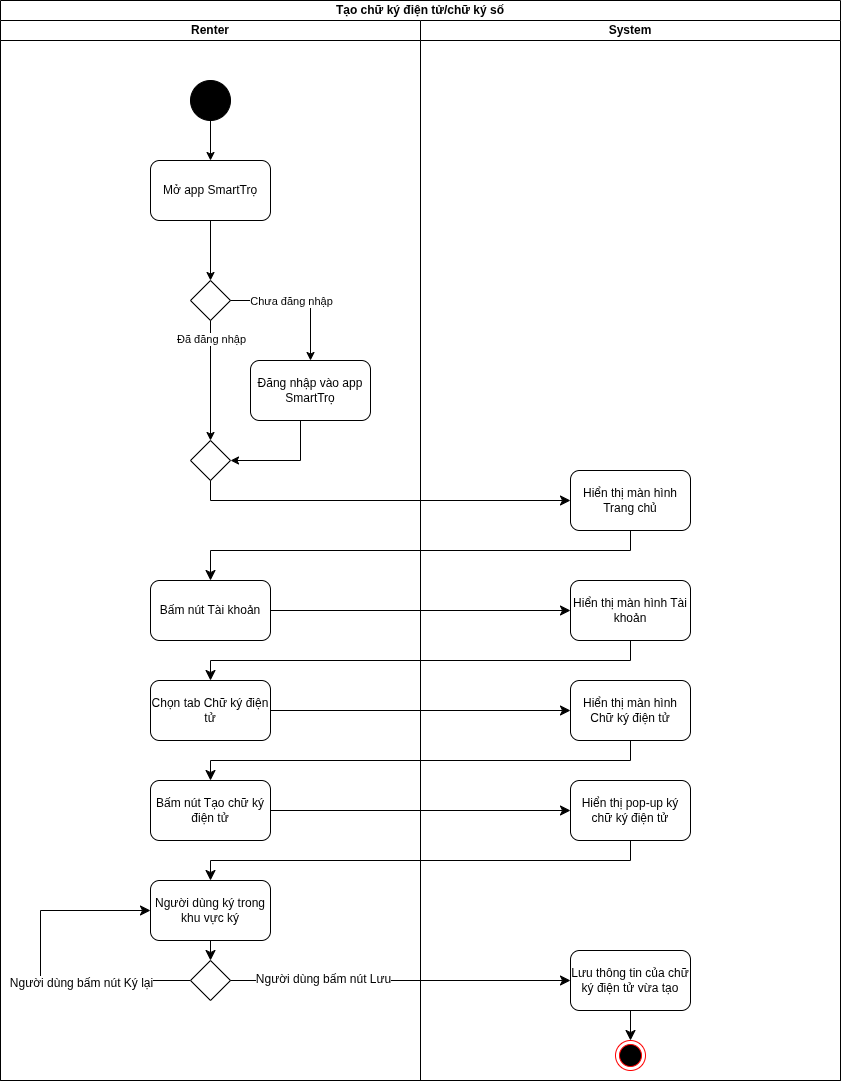

The diagram above was exported from draw.io. Its source (the exported page's mxGraphModel, read from the mxfile embedded in the PNG):
<mxGraphModel dx="1301" dy="784" grid="1" gridSize="10" guides="1" tooltips="1" connect="1" arrows="1" fold="1" page="1" pageScale="1" pageWidth="850" pageHeight="1100" math="0" shadow="0">
  <root>
    <mxCell id="IhSGXRKd_vC9O9eFXYgB-0" />
    <mxCell id="IhSGXRKd_vC9O9eFXYgB-1" parent="IhSGXRKd_vC9O9eFXYgB-0" />
    <mxCell id="IhSGXRKd_vC9O9eFXYgB-2" value="Tạo chữ ký điện tử/chữ ký số" style="swimlane;startSize=20;whiteSpace=wrap;html=1;" parent="IhSGXRKd_vC9O9eFXYgB-1" vertex="1">
      <mxGeometry width="840" height="1080" as="geometry" />
    </mxCell>
    <mxCell id="IhSGXRKd_vC9O9eFXYgB-3" value="Renter" style="swimlane;startSize=20;whiteSpace=wrap;html=1;" parent="IhSGXRKd_vC9O9eFXYgB-2" vertex="1">
      <mxGeometry y="20" width="420" height="1060" as="geometry" />
    </mxCell>
    <mxCell id="IhSGXRKd_vC9O9eFXYgB-4" style="edgeStyle=orthogonalEdgeStyle;rounded=0;orthogonalLoop=1;jettySize=auto;html=1;entryX=0.5;entryY=0;entryDx=0;entryDy=0;" parent="IhSGXRKd_vC9O9eFXYgB-3" source="IhSGXRKd_vC9O9eFXYgB-5" target="IhSGXRKd_vC9O9eFXYgB-6" edge="1">
      <mxGeometry relative="1" as="geometry" />
    </mxCell>
    <mxCell id="IhSGXRKd_vC9O9eFXYgB-5" value="" style="ellipse;whiteSpace=wrap;html=1;aspect=fixed;fillColor=#000000;" parent="IhSGXRKd_vC9O9eFXYgB-3" vertex="1">
      <mxGeometry x="190" y="60" width="40" height="40" as="geometry" />
    </mxCell>
    <mxCell id="IhSGXRKd_vC9O9eFXYgB-6" value="Mở app SmartTrọ" style="rounded=1;whiteSpace=wrap;html=1;" parent="IhSGXRKd_vC9O9eFXYgB-3" vertex="1">
      <mxGeometry x="150" y="140" width="120" height="60" as="geometry" />
    </mxCell>
    <mxCell id="IhSGXRKd_vC9O9eFXYgB-7" value="" style="rhombus;whiteSpace=wrap;html=1;" parent="IhSGXRKd_vC9O9eFXYgB-3" vertex="1">
      <mxGeometry x="190" y="260" width="40" height="40" as="geometry" />
    </mxCell>
    <mxCell id="IhSGXRKd_vC9O9eFXYgB-8" style="edgeStyle=orthogonalEdgeStyle;rounded=0;orthogonalLoop=1;jettySize=auto;html=1;entryX=0.5;entryY=0;entryDx=0;entryDy=0;" parent="IhSGXRKd_vC9O9eFXYgB-3" source="IhSGXRKd_vC9O9eFXYgB-7" target="IhSGXRKd_vC9O9eFXYgB-10" edge="1">
      <mxGeometry relative="1" as="geometry" />
    </mxCell>
    <mxCell id="IhSGXRKd_vC9O9eFXYgB-9" value="Chưa đăng nhập" style="edgeLabel;html=1;align=center;verticalAlign=middle;resizable=0;points=[];" parent="IhSGXRKd_vC9O9eFXYgB-8" connectable="0" vertex="1">
      <mxGeometry x="-0.2857" y="3" relative="1" as="geometry">
        <mxPoint x="10" y="3" as="offset" />
      </mxGeometry>
    </mxCell>
    <mxCell id="IhSGXRKd_vC9O9eFXYgB-10" value="Đăng nhập vào app SmartTrọ" style="rounded=1;whiteSpace=wrap;html=1;" parent="IhSGXRKd_vC9O9eFXYgB-3" vertex="1">
      <mxGeometry x="250" y="340" width="120" height="60" as="geometry" />
    </mxCell>
    <mxCell id="IhSGXRKd_vC9O9eFXYgB-11" style="edgeStyle=orthogonalEdgeStyle;rounded=0;orthogonalLoop=1;jettySize=auto;html=1;entryX=0.5;entryY=0;entryDx=0;entryDy=0;" parent="IhSGXRKd_vC9O9eFXYgB-3" source="IhSGXRKd_vC9O9eFXYgB-7" target="IhSGXRKd_vC9O9eFXYgB-14" edge="1">
      <mxGeometry relative="1" as="geometry">
        <mxPoint x="100" y="460" as="targetPoint" />
        <Array as="points" />
      </mxGeometry>
    </mxCell>
    <mxCell id="IhSGXRKd_vC9O9eFXYgB-12" value="Đã đăng nhập" style="edgeLabel;html=1;align=center;verticalAlign=middle;resizable=0;points=[];" parent="IhSGXRKd_vC9O9eFXYgB-11" connectable="0" vertex="1">
      <mxGeometry x="-0.4429" relative="1" as="geometry">
        <mxPoint y="-15" as="offset" />
      </mxGeometry>
    </mxCell>
    <mxCell id="IhSGXRKd_vC9O9eFXYgB-13" style="edgeStyle=orthogonalEdgeStyle;rounded=0;orthogonalLoop=1;jettySize=auto;html=1;entryX=1;entryY=0.5;entryDx=0;entryDy=0;" parent="IhSGXRKd_vC9O9eFXYgB-3" source="IhSGXRKd_vC9O9eFXYgB-10" target="IhSGXRKd_vC9O9eFXYgB-14" edge="1">
      <mxGeometry relative="1" as="geometry">
        <Array as="points">
          <mxPoint x="300" y="440" />
        </Array>
      </mxGeometry>
    </mxCell>
    <mxCell id="IhSGXRKd_vC9O9eFXYgB-14" value="" style="rhombus;whiteSpace=wrap;html=1;" parent="IhSGXRKd_vC9O9eFXYgB-3" vertex="1">
      <mxGeometry x="190" y="420" width="40" height="40" as="geometry" />
    </mxCell>
    <mxCell id="IhSGXRKd_vC9O9eFXYgB-15" style="edgeStyle=orthogonalEdgeStyle;rounded=0;orthogonalLoop=1;jettySize=auto;html=1;entryX=0.5;entryY=0;entryDx=0;entryDy=0;exitX=0.5;exitY=1;exitDx=0;exitDy=0;" parent="IhSGXRKd_vC9O9eFXYgB-3" source="IhSGXRKd_vC9O9eFXYgB-6" target="IhSGXRKd_vC9O9eFXYgB-7" edge="1">
      <mxGeometry relative="1" as="geometry">
        <mxPoint x="210" y="200" as="sourcePoint" />
      </mxGeometry>
    </mxCell>
    <mxCell id="IhSGXRKd_vC9O9eFXYgB-16" value="Bấm nút Tài khoản" style="rounded=1;whiteSpace=wrap;html=1;" parent="IhSGXRKd_vC9O9eFXYgB-3" vertex="1">
      <mxGeometry x="150" y="560" width="120" height="60" as="geometry" />
    </mxCell>
    <mxCell id="IhSGXRKd_vC9O9eFXYgB-17" value="Chọn tab Chữ ký điện tử" style="rounded=1;whiteSpace=wrap;html=1;" parent="IhSGXRKd_vC9O9eFXYgB-3" vertex="1">
      <mxGeometry x="150" y="660" width="120" height="60" as="geometry" />
    </mxCell>
    <mxCell id="IhSGXRKd_vC9O9eFXYgB-18" value="Bấm nút Tạo chữ ký điện tử" style="rounded=1;whiteSpace=wrap;html=1;" parent="IhSGXRKd_vC9O9eFXYgB-3" vertex="1">
      <mxGeometry x="150" y="760" width="120" height="60" as="geometry" />
    </mxCell>
    <mxCell id="ZukpUr3p4VLiCEXnSeUU-0" value="Người dùng ký trong khu vực ký" style="rounded=1;whiteSpace=wrap;html=1;" parent="IhSGXRKd_vC9O9eFXYgB-3" vertex="1">
      <mxGeometry x="150" y="860" width="120" height="60" as="geometry" />
    </mxCell>
    <mxCell id="ZukpUr3p4VLiCEXnSeUU-9" style="edgeStyle=none;curved=0;rounded=0;orthogonalLoop=1;jettySize=auto;html=1;entryX=0;entryY=0.5;entryDx=0;entryDy=0;fontSize=12;startSize=8;endSize=8;" parent="IhSGXRKd_vC9O9eFXYgB-3" source="ZukpUr3p4VLiCEXnSeUU-3" target="ZukpUr3p4VLiCEXnSeUU-0" edge="1">
      <mxGeometry relative="1" as="geometry">
        <Array as="points">
          <mxPoint x="40" y="960" />
          <mxPoint x="40" y="890" />
        </Array>
      </mxGeometry>
    </mxCell>
    <mxCell id="ZukpUr3p4VLiCEXnSeUU-10" value="Người dùng bấm nút Ký lại" style="edgeLabel;html=1;align=center;verticalAlign=middle;resizable=0;points=[];fontSize=12;" parent="ZukpUr3p4VLiCEXnSeUU-9" connectable="0" vertex="1">
      <mxGeometry x="-0.3333" y="2" relative="1" as="geometry">
        <mxPoint as="offset" />
      </mxGeometry>
    </mxCell>
    <mxCell id="ZukpUr3p4VLiCEXnSeUU-3" value="" style="rhombus;whiteSpace=wrap;html=1;" parent="IhSGXRKd_vC9O9eFXYgB-3" vertex="1">
      <mxGeometry x="190" y="940" width="40" height="40" as="geometry" />
    </mxCell>
    <mxCell id="ZukpUr3p4VLiCEXnSeUU-4" style="edgeStyle=none;curved=0;rounded=0;orthogonalLoop=1;jettySize=auto;html=1;entryX=0.5;entryY=0;entryDx=0;entryDy=0;fontSize=12;startSize=8;endSize=8;" parent="IhSGXRKd_vC9O9eFXYgB-3" source="ZukpUr3p4VLiCEXnSeUU-0" target="ZukpUr3p4VLiCEXnSeUU-3" edge="1">
      <mxGeometry relative="1" as="geometry" />
    </mxCell>
    <mxCell id="IhSGXRKd_vC9O9eFXYgB-19" value="System" style="swimlane;startSize=20;whiteSpace=wrap;html=1;" parent="IhSGXRKd_vC9O9eFXYgB-2" vertex="1">
      <mxGeometry x="420" y="20" width="420" height="1060" as="geometry" />
    </mxCell>
    <mxCell id="IhSGXRKd_vC9O9eFXYgB-20" value="Hiển thị màn hình Tài khoản" style="rounded=1;whiteSpace=wrap;html=1;" parent="IhSGXRKd_vC9O9eFXYgB-19" vertex="1">
      <mxGeometry x="150" y="560" width="120" height="60" as="geometry" />
    </mxCell>
    <mxCell id="IhSGXRKd_vC9O9eFXYgB-21" value="Hiển thị màn hình Chữ ký điện tử" style="rounded=1;whiteSpace=wrap;html=1;" parent="IhSGXRKd_vC9O9eFXYgB-19" vertex="1">
      <mxGeometry x="150" y="660" width="120" height="60" as="geometry" />
    </mxCell>
    <mxCell id="IhSGXRKd_vC9O9eFXYgB-22" value="" style="ellipse;html=1;shape=endState;fillColor=#000000;strokeColor=#ff0000;" parent="IhSGXRKd_vC9O9eFXYgB-19" vertex="1">
      <mxGeometry x="195" y="1020" width="30" height="30" as="geometry" />
    </mxCell>
    <mxCell id="IhSGXRKd_vC9O9eFXYgB-23" value="Hiển thị màn hình Trang chủ" style="rounded=1;whiteSpace=wrap;html=1;" parent="IhSGXRKd_vC9O9eFXYgB-19" vertex="1">
      <mxGeometry x="150" y="450" width="120" height="60" as="geometry" />
    </mxCell>
    <mxCell id="IhSGXRKd_vC9O9eFXYgB-25" value="Hiển thị pop-up ký chữ ký điện tử" style="rounded=1;whiteSpace=wrap;html=1;" parent="IhSGXRKd_vC9O9eFXYgB-19" vertex="1">
      <mxGeometry x="150" y="760" width="120" height="60" as="geometry" />
    </mxCell>
    <mxCell id="ZukpUr3p4VLiCEXnSeUU-13" style="edgeStyle=none;curved=1;rounded=0;orthogonalLoop=1;jettySize=auto;html=1;entryX=0.5;entryY=0;entryDx=0;entryDy=0;fontSize=12;startSize=8;endSize=8;" parent="IhSGXRKd_vC9O9eFXYgB-19" source="ZukpUr3p4VLiCEXnSeUU-6" target="IhSGXRKd_vC9O9eFXYgB-22" edge="1">
      <mxGeometry relative="1" as="geometry" />
    </mxCell>
    <mxCell id="ZukpUr3p4VLiCEXnSeUU-6" value="Lưu thông tin của chữ ký điện tử vừa tạo" style="rounded=1;whiteSpace=wrap;html=1;" parent="IhSGXRKd_vC9O9eFXYgB-19" vertex="1">
      <mxGeometry x="150" y="930" width="120" height="60" as="geometry" />
    </mxCell>
    <mxCell id="IhSGXRKd_vC9O9eFXYgB-26" style="edgeStyle=none;curved=0;rounded=0;orthogonalLoop=1;jettySize=auto;html=1;entryX=0;entryY=0.5;entryDx=0;entryDy=0;fontSize=12;startSize=8;endSize=8;" parent="IhSGXRKd_vC9O9eFXYgB-2" source="IhSGXRKd_vC9O9eFXYgB-14" target="IhSGXRKd_vC9O9eFXYgB-23" edge="1">
      <mxGeometry relative="1" as="geometry">
        <Array as="points">
          <mxPoint x="210" y="500" />
          <mxPoint x="420" y="500" />
        </Array>
      </mxGeometry>
    </mxCell>
    <mxCell id="IhSGXRKd_vC9O9eFXYgB-27" style="edgeStyle=none;curved=0;rounded=0;orthogonalLoop=1;jettySize=auto;html=1;entryX=0.5;entryY=0;entryDx=0;entryDy=0;fontSize=12;startSize=8;endSize=8;exitX=0.5;exitY=1;exitDx=0;exitDy=0;" parent="IhSGXRKd_vC9O9eFXYgB-2" source="IhSGXRKd_vC9O9eFXYgB-20" target="IhSGXRKd_vC9O9eFXYgB-17" edge="1">
      <mxGeometry relative="1" as="geometry">
        <Array as="points">
          <mxPoint x="630" y="660" />
          <mxPoint x="210" y="660" />
        </Array>
      </mxGeometry>
    </mxCell>
    <mxCell id="IhSGXRKd_vC9O9eFXYgB-28" style="edgeStyle=none;curved=0;rounded=0;orthogonalLoop=1;jettySize=auto;html=1;entryX=0.5;entryY=0;entryDx=0;entryDy=0;fontSize=12;startSize=8;endSize=8;" parent="IhSGXRKd_vC9O9eFXYgB-2" source="IhSGXRKd_vC9O9eFXYgB-23" target="IhSGXRKd_vC9O9eFXYgB-16" edge="1">
      <mxGeometry relative="1" as="geometry">
        <Array as="points">
          <mxPoint x="630" y="550" />
          <mxPoint x="210" y="550" />
        </Array>
      </mxGeometry>
    </mxCell>
    <mxCell id="IhSGXRKd_vC9O9eFXYgB-29" style="edgeStyle=none;curved=0;rounded=0;orthogonalLoop=1;jettySize=auto;html=1;entryX=0;entryY=0.5;entryDx=0;entryDy=0;fontSize=12;startSize=8;endSize=8;" parent="IhSGXRKd_vC9O9eFXYgB-2" source="IhSGXRKd_vC9O9eFXYgB-16" target="IhSGXRKd_vC9O9eFXYgB-20" edge="1">
      <mxGeometry relative="1" as="geometry" />
    </mxCell>
    <mxCell id="IhSGXRKd_vC9O9eFXYgB-30" style="edgeStyle=none;curved=0;rounded=0;orthogonalLoop=1;jettySize=auto;html=1;entryX=0;entryY=0.5;entryDx=0;entryDy=0;fontSize=12;startSize=8;endSize=8;" parent="IhSGXRKd_vC9O9eFXYgB-2" source="IhSGXRKd_vC9O9eFXYgB-17" target="IhSGXRKd_vC9O9eFXYgB-21" edge="1">
      <mxGeometry relative="1" as="geometry" />
    </mxCell>
    <mxCell id="IhSGXRKd_vC9O9eFXYgB-31" style="edgeStyle=none;curved=0;rounded=0;orthogonalLoop=1;jettySize=auto;html=1;entryX=0.5;entryY=0;entryDx=0;entryDy=0;fontSize=12;startSize=8;endSize=8;" parent="IhSGXRKd_vC9O9eFXYgB-2" source="IhSGXRKd_vC9O9eFXYgB-21" target="IhSGXRKd_vC9O9eFXYgB-18" edge="1">
      <mxGeometry relative="1" as="geometry">
        <Array as="points">
          <mxPoint x="630" y="760" />
          <mxPoint x="210" y="760" />
        </Array>
      </mxGeometry>
    </mxCell>
    <mxCell id="IhSGXRKd_vC9O9eFXYgB-32" style="edgeStyle=none;curved=0;rounded=0;orthogonalLoop=1;jettySize=auto;html=1;entryX=0;entryY=0.5;entryDx=0;entryDy=0;fontSize=12;startSize=8;endSize=8;" parent="IhSGXRKd_vC9O9eFXYgB-2" source="IhSGXRKd_vC9O9eFXYgB-18" target="IhSGXRKd_vC9O9eFXYgB-25" edge="1">
      <mxGeometry relative="1" as="geometry" />
    </mxCell>
    <mxCell id="ZukpUr3p4VLiCEXnSeUU-1" style="edgeStyle=none;curved=0;rounded=0;orthogonalLoop=1;jettySize=auto;html=1;entryX=0.5;entryY=0;entryDx=0;entryDy=0;fontSize=12;startSize=8;endSize=8;" parent="IhSGXRKd_vC9O9eFXYgB-2" source="IhSGXRKd_vC9O9eFXYgB-25" target="ZukpUr3p4VLiCEXnSeUU-0" edge="1">
      <mxGeometry relative="1" as="geometry">
        <Array as="points">
          <mxPoint x="630" y="860" />
          <mxPoint x="210" y="860" />
        </Array>
      </mxGeometry>
    </mxCell>
    <mxCell id="ZukpUr3p4VLiCEXnSeUU-11" style="edgeStyle=none;curved=0;rounded=0;orthogonalLoop=1;jettySize=auto;html=1;entryX=0;entryY=0.5;entryDx=0;entryDy=0;fontSize=12;startSize=8;endSize=8;" parent="IhSGXRKd_vC9O9eFXYgB-2" source="ZukpUr3p4VLiCEXnSeUU-3" target="ZukpUr3p4VLiCEXnSeUU-6" edge="1">
      <mxGeometry relative="1" as="geometry" />
    </mxCell>
    <mxCell id="ZukpUr3p4VLiCEXnSeUU-12" value="Người dùng bấm nút Lưu" style="edgeLabel;html=1;align=center;verticalAlign=middle;resizable=0;points=[];fontSize=12;" parent="ZukpUr3p4VLiCEXnSeUU-11" connectable="0" vertex="1">
      <mxGeometry x="-0.4596" y="2" relative="1" as="geometry">
        <mxPoint as="offset" />
      </mxGeometry>
    </mxCell>
  </root>
</mxGraphModel>